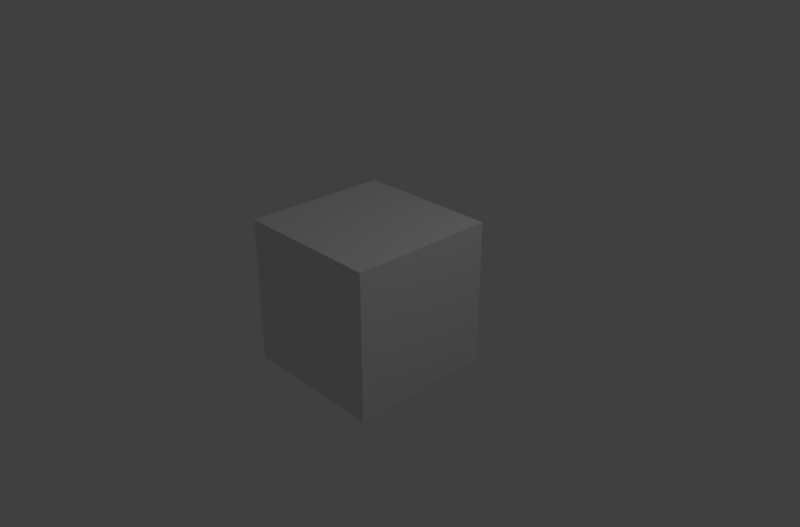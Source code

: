 # Source: animation.blend  (saved by Blender 2.79.0; exported with 4.5.12 LTS)
import bpy
from mathutils import Matrix  # noqa: F401  (used for matrix-valued properties, if any)

bpy.ops.wm.read_factory_settings(use_empty=True)
scene = bpy.context.scene
scene.name = 'Scene'

# ---- collections
col_collection_1 = bpy.data.collections.new('Collection 1'); scene.collection.children.link(col_collection_1)

# ---- materials (node trees are filled in below, after node groups)
mat_material = bpy.data.materials.new('Material')
mat_material.alpha_threshold = 0.0
mat_material.roughness = 0.5
mat_material.line_color = (0.0, 0.0, 0.0, 1.0)

# ---- material node trees

# ---- world
world_world = bpy.data.worlds.new('World'); scene.world = world_world
world_world.color = (0.05088, 0.05088, 0.05088)
world_world.use_sun_shadow = False
world_world.sun_shadow_jitter_overblur = 0.0
world_world.cycles.sampling_method = 'MANUAL'

# ---- cameras
cam_camera = bpy.data.cameras.new('Camera')
cam_camera.clip_end = 100.0
cam_camera.lens = 35.0
cam_camera.sensor_width = 32.0
cam_camera.sensor_height = 18.0
cam_camera.ortho_scale = 7.314
cam_camera.dof.focus_distance = 0.0

# ---- lights
light_lamp = bpy.data.lights.new('Lamp', 'POINT')
light_lamp.transmission_factor = 0.0
light_lamp.cutoff_distance = 30.0
light_lamp.energy = 100.0
light_lamp.shadow_buffer_clip_start = 1.001
light_lamp.shadow_soft_size = 0.1
light_lamp.shadow_maximum_resolution = 0.006
light_lamp.use_absolute_resolution = True

# ---- meshes
me_cube = bpy.data.meshes.new('Cube')
me_cube.from_pydata([(1.0, 1.0, -1.0), (1.0, -1.0, -1.0), (-1.0, -1.0, -1.0), (-1.0, 1.0, -1.0), (1.0, 1.0, 1.0), (1.0, -1.0, 1.0), (-1.0, -1.0, 1.0), (-1.0, 1.0, 1.0)], [], [(0, 1, 2, 3), (4, 7, 6, 5), (0, 4, 5, 1), (1, 5, 6, 2), (2, 6, 7, 3), (4, 0, 3, 7)])
me_cube.materials.append(mat_material)
me_cube.use_remesh_preserve_volume = False
me_cube.use_remesh_preserve_attributes = False
me_cube.use_mirror_vertex_groups = False
me_cube.update()

# ---- objects
ob_cube = bpy.data.objects.new('Cube', me_cube)
ob_lamp = bpy.data.objects.new('Lamp', light_lamp)
ob_camera = bpy.data.objects.new('Camera', cam_camera)

# ---- transforms, parenting, visibility, modifiers, constraints
ob_cube.location = (0.0, 0.0, 0.0)
ob_cube.lock_rotations_4d = False
ob_cube.empty_display_type = 'ARROWS'
ob_cube.lineart.crease_threshold = 0.0
ob_lamp.location = (4.076, 1.005, 5.904)
ob_lamp.rotation_euler = (0.6503, 0.05522, 1.866)
ob_lamp.lock_rotations_4d = False
ob_lamp.empty_display_type = 'ARROWS'
ob_lamp.color = (0.0, 0.0, 0.0, 0.0)
ob_lamp.lineart.crease_threshold = 0.0
ob_camera.location = (7.481, -6.508, 5.344)
ob_camera.rotation_euler = (1.109, 0.0, 0.8149)
ob_camera.lock_rotations_4d = False
ob_camera.empty_display_type = 'ARROWS'
ob_camera.color = (0.0, 0.0, 0.0, 0.0)
ob_camera.display_type = 'WIRE'
ob_camera.lineart.crease_threshold = 0.0

# ---- collection membership
col_collection_1.objects.link(ob_cube)
col_collection_1.objects.link(ob_lamp)
col_collection_1.objects.link(ob_camera)

# ---- scene / render settings (as saved in the file)
scene.camera = ob_camera
scene.frame_start = 1; scene.frame_end = 60; scene.frame_set(1)
scene.render.engine = 'CYCLES'
scene.render.resolution_x = 296
scene.render.resolution_y = 195
scene.render.dither_intensity = 0.0
scene.render.use_stamp_camera = False
scene.render.use_stamp_scene = False
scene.render.use_stamp_render_time = False
scene.cycles.use_denoising = False
scene.cycles.samples = 128
scene.cycles.sampling_pattern = 'TABULATED_SOBOL'
scene.cycles.use_adaptive_sampling = False
scene.cycles.use_light_tree = False
scene.cycles.blur_glossy = 0.0
scene.cycles.sample_clamp_indirect = 0.0
scene.view_settings.view_transform = 'Standard'
bpy.context.view_layer.update()
